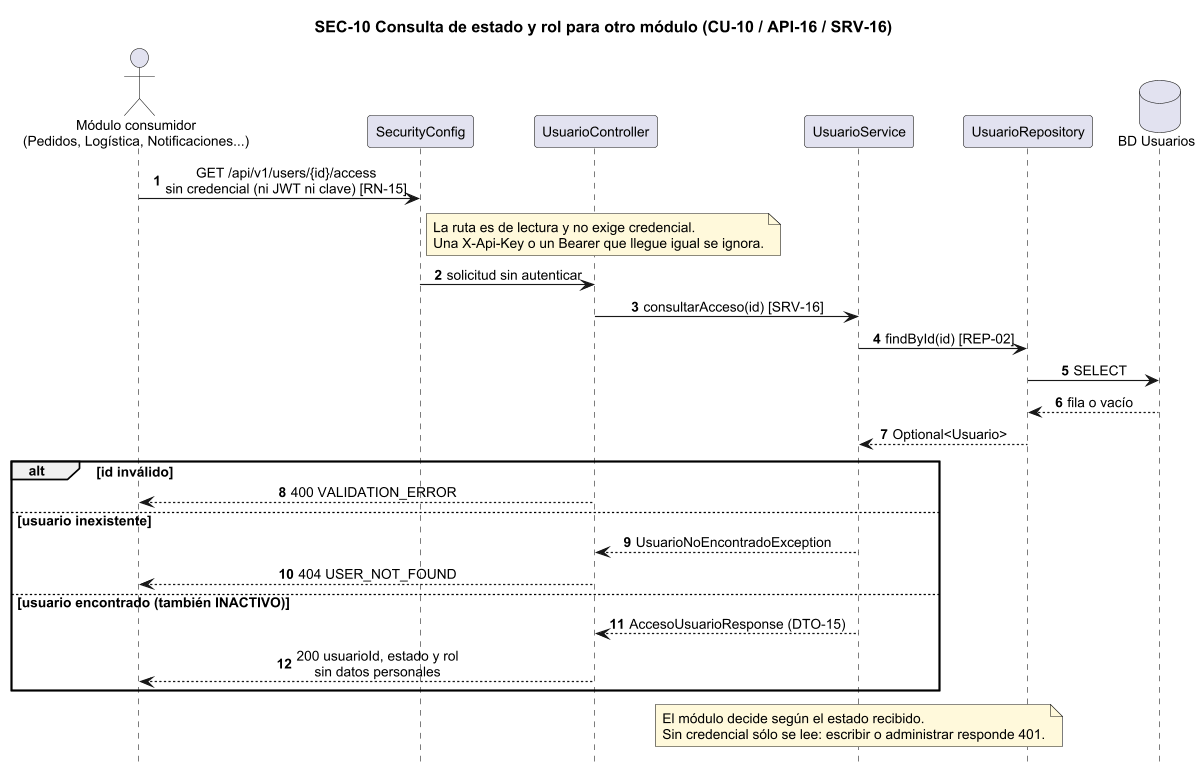

The diagram above was rendered by PlantUML. Its source (embedded in the PNG):
@startuml SEC-10
skinparam dpi 110
skinparam shadowing false
skinparam defaultFontName Arial
skinparam defaultFontSize 12
skinparam sequenceMessageAlign center
skinparam responseMessageBelowArrow true
skinparam NoteBackgroundColor #FFF9DB
skinparam ParticipantPadding 12
hide footbox
title SEC-10 Consulta de estado y rol para otro módulo (CU-10 / API-16 / SRV-16)
autonumber
actor "Módulo consumidor\n(Pedidos, Logística, Notificaciones...)" as A
participant SecurityConfig as F
participant UsuarioController as C
participant UsuarioService as S
participant UsuarioRepository as UR
database "BD Usuarios" as DB

A -> F : GET /api/v1/users/{id}/access\nsin credencial (ni JWT ni clave) [RN-15]
note right of F : La ruta es de lectura y no exige credencial.\nUna X-Api-Key o un Bearer que llegue igual se ignora.
F -> C : solicitud sin autenticar
C -> S : consultarAcceso(id) [SRV-16]
S -> UR : findById(id) [REP-02]
UR -> DB : SELECT
DB --> UR : fila o vacío
UR --> S : Optional<Usuario>
alt id inválido
  C --> A : 400 VALIDATION_ERROR
else usuario inexistente
  S --> C : UsuarioNoEncontradoException
  C --> A : 404 USER_NOT_FOUND
else usuario encontrado (también INACTIVO)
  S --> C : AccesoUsuarioResponse (DTO-15)
  C --> A : 200 usuarioId, estado y rol\nsin datos personales
end
note over S : El módulo decide según el estado recibido.\nSin credencial sólo se lee: escribir o administrar responde 401.
@enduml